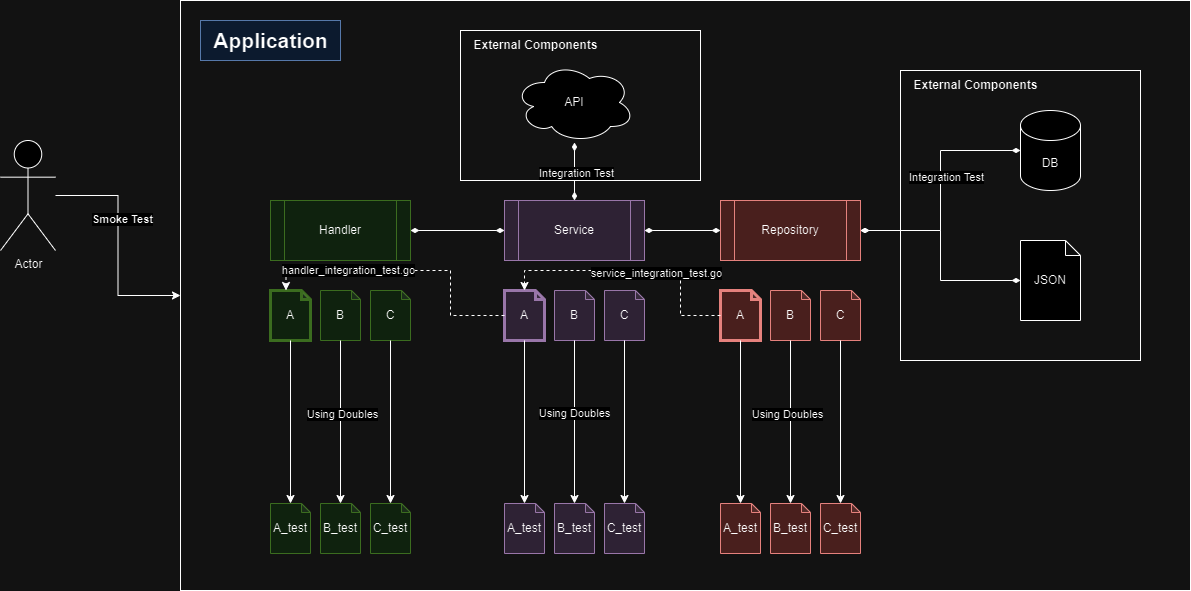

The diagram above was exported from draw.io. Its source (the exported page's mxGraphModel, read from the mxfile embedded in the PNG):
<mxGraphModel dx="1100" dy="628" grid="1" gridSize="10" guides="1" tooltips="1" connect="1" arrows="1" fold="1" page="1" pageScale="1" pageWidth="827" pageHeight="1169" math="0" shadow="0">
  <root>
    <mxCell id="0" />
    <mxCell id="1" parent="0" />
    <mxCell id="XY-rSewPcbM5ejqVi5vS-62" value="" style="rounded=0;whiteSpace=wrap;html=1;fillColor=none;" vertex="1" parent="1">
      <mxGeometry x="550" y="160" width="240" height="150" as="geometry" />
    </mxCell>
    <mxCell id="XY-rSewPcbM5ejqVi5vS-53" value="" style="rounded=0;whiteSpace=wrap;html=1;fillColor=none;" vertex="1" parent="1">
      <mxGeometry x="270" y="130" width="1010" height="590" as="geometry" />
    </mxCell>
    <mxCell id="XY-rSewPcbM5ejqVi5vS-36" style="edgeStyle=orthogonalEdgeStyle;rounded=0;orthogonalLoop=1;jettySize=auto;html=1;entryX=1;entryY=0.5;entryDx=0;entryDy=0;strokeColor=default;startArrow=diamondThin;startFill=1;endArrow=diamondThin;endFill=1;" edge="1" parent="1" source="XY-rSewPcbM5ejqVi5vS-2" target="XY-rSewPcbM5ejqVi5vS-3">
      <mxGeometry relative="1" as="geometry" />
    </mxCell>
    <mxCell id="XY-rSewPcbM5ejqVi5vS-2" value="Service" style="shape=process;whiteSpace=wrap;html=1;backgroundOutline=1;fillColor=#e1d5e7;strokeColor=#9673a6;" vertex="1" parent="1">
      <mxGeometry x="594" y="330" width="140" height="60" as="geometry" />
    </mxCell>
    <mxCell id="XY-rSewPcbM5ejqVi5vS-3" value="Handler" style="shape=process;whiteSpace=wrap;html=1;backgroundOutline=1;fillColor=#d5e8d4;strokeColor=#82b366;" vertex="1" parent="1">
      <mxGeometry x="360" y="330" width="140" height="60" as="geometry" />
    </mxCell>
    <mxCell id="XY-rSewPcbM5ejqVi5vS-6" value="A" style="shape=note;whiteSpace=wrap;html=1;backgroundOutline=1;darkOpacity=0.05;size=9;fillColor=#d5e8d4;strokeColor=#82b366;strokeWidth=3;" vertex="1" parent="1">
      <mxGeometry x="360" y="420" width="40" height="50" as="geometry" />
    </mxCell>
    <mxCell id="XY-rSewPcbM5ejqVi5vS-7" value="B" style="shape=note;whiteSpace=wrap;html=1;backgroundOutline=1;darkOpacity=0.05;size=9;fillColor=#d5e8d4;strokeColor=#82b366;" vertex="1" parent="1">
      <mxGeometry x="410" y="420" width="40" height="50" as="geometry" />
    </mxCell>
    <mxCell id="XY-rSewPcbM5ejqVi5vS-8" value="C" style="shape=note;whiteSpace=wrap;html=1;backgroundOutline=1;darkOpacity=0.05;size=9;fillColor=#d5e8d4;strokeColor=#82b366;" vertex="1" parent="1">
      <mxGeometry x="460" y="420" width="40" height="50" as="geometry" />
    </mxCell>
    <mxCell id="XY-rSewPcbM5ejqVi5vS-9" value="A" style="shape=note;whiteSpace=wrap;html=1;backgroundOutline=1;darkOpacity=0.05;size=9;fillColor=#e1d5e7;strokeColor=#9673a6;strokeWidth=3;" vertex="1" parent="1">
      <mxGeometry x="594" y="420" width="40" height="50" as="geometry" />
    </mxCell>
    <mxCell id="XY-rSewPcbM5ejqVi5vS-10" value="B" style="shape=note;whiteSpace=wrap;html=1;backgroundOutline=1;darkOpacity=0.05;size=9;fillColor=#e1d5e7;strokeColor=#9673a6;" vertex="1" parent="1">
      <mxGeometry x="644" y="420" width="40" height="50" as="geometry" />
    </mxCell>
    <mxCell id="XY-rSewPcbM5ejqVi5vS-11" value="C" style="shape=note;whiteSpace=wrap;html=1;backgroundOutline=1;darkOpacity=0.05;size=9;fillColor=#e1d5e7;strokeColor=#9673a6;" vertex="1" parent="1">
      <mxGeometry x="694" y="420" width="40" height="50" as="geometry" />
    </mxCell>
    <mxCell id="XY-rSewPcbM5ejqVi5vS-35" style="edgeStyle=orthogonalEdgeStyle;rounded=0;orthogonalLoop=1;jettySize=auto;html=1;entryX=1;entryY=0.5;entryDx=0;entryDy=0;startArrow=diamondThin;startFill=1;endArrow=diamondThin;endFill=1;" edge="1" parent="1" source="XY-rSewPcbM5ejqVi5vS-12" target="XY-rSewPcbM5ejqVi5vS-2">
      <mxGeometry relative="1" as="geometry" />
    </mxCell>
    <mxCell id="XY-rSewPcbM5ejqVi5vS-12" value="Repository" style="shape=process;whiteSpace=wrap;html=1;backgroundOutline=1;fillColor=#f8cecc;strokeColor=#b85450;" vertex="1" parent="1">
      <mxGeometry x="810" y="330" width="140" height="60" as="geometry" />
    </mxCell>
    <mxCell id="XY-rSewPcbM5ejqVi5vS-13" value="A" style="shape=note;whiteSpace=wrap;html=1;backgroundOutline=1;darkOpacity=0.05;size=9;fillColor=#f8cecc;strokeColor=#b85450;strokeWidth=3;" vertex="1" parent="1">
      <mxGeometry x="810" y="420" width="40" height="50" as="geometry" />
    </mxCell>
    <mxCell id="XY-rSewPcbM5ejqVi5vS-14" value="B" style="shape=note;whiteSpace=wrap;html=1;backgroundOutline=1;darkOpacity=0.05;size=9;fillColor=#f8cecc;strokeColor=#b85450;" vertex="1" parent="1">
      <mxGeometry x="860" y="420" width="40" height="50" as="geometry" />
    </mxCell>
    <mxCell id="XY-rSewPcbM5ejqVi5vS-15" value="C" style="shape=note;whiteSpace=wrap;html=1;backgroundOutline=1;darkOpacity=0.05;size=9;fillColor=#f8cecc;strokeColor=#b85450;" vertex="1" parent="1">
      <mxGeometry x="910" y="420" width="40" height="50" as="geometry" />
    </mxCell>
    <mxCell id="XY-rSewPcbM5ejqVi5vS-16" value="A_test" style="shape=note;whiteSpace=wrap;html=1;backgroundOutline=1;darkOpacity=0.05;size=9;fillColor=#d5e8d4;strokeColor=#82b366;" vertex="1" parent="1">
      <mxGeometry x="360" y="633" width="40" height="50" as="geometry" />
    </mxCell>
    <mxCell id="XY-rSewPcbM5ejqVi5vS-17" value="B_test" style="shape=note;whiteSpace=wrap;html=1;backgroundOutline=1;darkOpacity=0.05;size=9;fillColor=#d5e8d4;strokeColor=#82b366;" vertex="1" parent="1">
      <mxGeometry x="410" y="633" width="40" height="50" as="geometry" />
    </mxCell>
    <mxCell id="XY-rSewPcbM5ejqVi5vS-18" value="C_test" style="shape=note;whiteSpace=wrap;html=1;backgroundOutline=1;darkOpacity=0.05;size=9;fillColor=#d5e8d4;strokeColor=#82b366;" vertex="1" parent="1">
      <mxGeometry x="460" y="633" width="40" height="50" as="geometry" />
    </mxCell>
    <mxCell id="XY-rSewPcbM5ejqVi5vS-19" value="A_test" style="shape=note;whiteSpace=wrap;html=1;backgroundOutline=1;darkOpacity=0.05;size=9;fillColor=#e1d5e7;strokeColor=#9673a6;" vertex="1" parent="1">
      <mxGeometry x="594" y="633" width="40" height="50" as="geometry" />
    </mxCell>
    <mxCell id="XY-rSewPcbM5ejqVi5vS-20" value="B_test" style="shape=note;whiteSpace=wrap;html=1;backgroundOutline=1;darkOpacity=0.05;size=9;fillColor=#e1d5e7;strokeColor=#9673a6;" vertex="1" parent="1">
      <mxGeometry x="644" y="633" width="40" height="50" as="geometry" />
    </mxCell>
    <mxCell id="XY-rSewPcbM5ejqVi5vS-21" value="C_test" style="shape=note;whiteSpace=wrap;html=1;backgroundOutline=1;darkOpacity=0.05;size=9;fillColor=#e1d5e7;strokeColor=#9673a6;" vertex="1" parent="1">
      <mxGeometry x="694" y="633" width="40" height="50" as="geometry" />
    </mxCell>
    <mxCell id="XY-rSewPcbM5ejqVi5vS-22" value="A_test" style="shape=note;whiteSpace=wrap;html=1;backgroundOutline=1;darkOpacity=0.05;size=9;fillColor=#f8cecc;strokeColor=#b85450;" vertex="1" parent="1">
      <mxGeometry x="810" y="633" width="40" height="50" as="geometry" />
    </mxCell>
    <mxCell id="XY-rSewPcbM5ejqVi5vS-23" value="B_test" style="shape=note;whiteSpace=wrap;html=1;backgroundOutline=1;darkOpacity=0.05;size=9;fillColor=#f8cecc;strokeColor=#b85450;" vertex="1" parent="1">
      <mxGeometry x="860" y="633" width="40" height="50" as="geometry" />
    </mxCell>
    <mxCell id="XY-rSewPcbM5ejqVi5vS-24" value="C_test" style="shape=note;whiteSpace=wrap;html=1;backgroundOutline=1;darkOpacity=0.05;size=9;fillColor=#f8cecc;strokeColor=#b85450;" vertex="1" parent="1">
      <mxGeometry x="910" y="633" width="40" height="50" as="geometry" />
    </mxCell>
    <mxCell id="XY-rSewPcbM5ejqVi5vS-25" style="edgeStyle=orthogonalEdgeStyle;rounded=0;orthogonalLoop=1;jettySize=auto;html=1;entryX=0.5;entryY=0;entryDx=0;entryDy=0;entryPerimeter=0;" edge="1" parent="1" source="XY-rSewPcbM5ejqVi5vS-6" target="XY-rSewPcbM5ejqVi5vS-16">
      <mxGeometry relative="1" as="geometry" />
    </mxCell>
    <mxCell id="XY-rSewPcbM5ejqVi5vS-26" style="edgeStyle=orthogonalEdgeStyle;rounded=0;orthogonalLoop=1;jettySize=auto;html=1;entryX=0.5;entryY=0;entryDx=0;entryDy=0;entryPerimeter=0;" edge="1" parent="1" source="XY-rSewPcbM5ejqVi5vS-7" target="XY-rSewPcbM5ejqVi5vS-17">
      <mxGeometry relative="1" as="geometry" />
    </mxCell>
    <mxCell id="XY-rSewPcbM5ejqVi5vS-50" value="Using Doubles" style="edgeLabel;html=1;align=center;verticalAlign=middle;resizable=0;points=[];" vertex="1" connectable="0" parent="XY-rSewPcbM5ejqVi5vS-26">
      <mxGeometry x="-0.092" y="1" relative="1" as="geometry">
        <mxPoint as="offset" />
      </mxGeometry>
    </mxCell>
    <mxCell id="XY-rSewPcbM5ejqVi5vS-27" style="edgeStyle=orthogonalEdgeStyle;rounded=0;orthogonalLoop=1;jettySize=auto;html=1;entryX=0.5;entryY=0;entryDx=0;entryDy=0;entryPerimeter=0;" edge="1" parent="1" source="XY-rSewPcbM5ejqVi5vS-8" target="XY-rSewPcbM5ejqVi5vS-18">
      <mxGeometry relative="1" as="geometry" />
    </mxCell>
    <mxCell id="XY-rSewPcbM5ejqVi5vS-28" style="edgeStyle=orthogonalEdgeStyle;rounded=0;orthogonalLoop=1;jettySize=auto;html=1;entryX=0.5;entryY=0;entryDx=0;entryDy=0;entryPerimeter=0;" edge="1" parent="1" source="XY-rSewPcbM5ejqVi5vS-9" target="XY-rSewPcbM5ejqVi5vS-19">
      <mxGeometry relative="1" as="geometry" />
    </mxCell>
    <mxCell id="XY-rSewPcbM5ejqVi5vS-29" style="edgeStyle=orthogonalEdgeStyle;rounded=0;orthogonalLoop=1;jettySize=auto;html=1;entryX=0.5;entryY=0;entryDx=0;entryDy=0;entryPerimeter=0;" edge="1" parent="1" source="XY-rSewPcbM5ejqVi5vS-10" target="XY-rSewPcbM5ejqVi5vS-20">
      <mxGeometry relative="1" as="geometry" />
    </mxCell>
    <mxCell id="XY-rSewPcbM5ejqVi5vS-51" value="Using Doubles" style="edgeLabel;html=1;align=center;verticalAlign=middle;resizable=0;points=[];" vertex="1" connectable="0" parent="XY-rSewPcbM5ejqVi5vS-29">
      <mxGeometry x="-0.1166" y="-1" relative="1" as="geometry">
        <mxPoint as="offset" />
      </mxGeometry>
    </mxCell>
    <mxCell id="XY-rSewPcbM5ejqVi5vS-30" style="edgeStyle=orthogonalEdgeStyle;rounded=0;orthogonalLoop=1;jettySize=auto;html=1;entryX=0.5;entryY=0;entryDx=0;entryDy=0;entryPerimeter=0;" edge="1" parent="1" source="XY-rSewPcbM5ejqVi5vS-11" target="XY-rSewPcbM5ejqVi5vS-21">
      <mxGeometry relative="1" as="geometry" />
    </mxCell>
    <mxCell id="XY-rSewPcbM5ejqVi5vS-31" style="edgeStyle=orthogonalEdgeStyle;rounded=0;orthogonalLoop=1;jettySize=auto;html=1;entryX=0.5;entryY=0;entryDx=0;entryDy=0;entryPerimeter=0;" edge="1" parent="1" source="XY-rSewPcbM5ejqVi5vS-13" target="XY-rSewPcbM5ejqVi5vS-22">
      <mxGeometry relative="1" as="geometry" />
    </mxCell>
    <mxCell id="XY-rSewPcbM5ejqVi5vS-32" style="edgeStyle=orthogonalEdgeStyle;rounded=0;orthogonalLoop=1;jettySize=auto;html=1;entryX=0.5;entryY=0;entryDx=0;entryDy=0;entryPerimeter=0;" edge="1" parent="1" source="XY-rSewPcbM5ejqVi5vS-14" target="XY-rSewPcbM5ejqVi5vS-23">
      <mxGeometry relative="1" as="geometry" />
    </mxCell>
    <mxCell id="XY-rSewPcbM5ejqVi5vS-52" value="Using Doubles" style="edgeLabel;html=1;align=center;verticalAlign=middle;resizable=0;points=[];" vertex="1" connectable="0" parent="XY-rSewPcbM5ejqVi5vS-32">
      <mxGeometry x="-0.092" y="-4" relative="1" as="geometry">
        <mxPoint as="offset" />
      </mxGeometry>
    </mxCell>
    <mxCell id="XY-rSewPcbM5ejqVi5vS-34" style="edgeStyle=orthogonalEdgeStyle;rounded=0;orthogonalLoop=1;jettySize=auto;html=1;entryX=0.5;entryY=0;entryDx=0;entryDy=0;entryPerimeter=0;" edge="1" parent="1" source="XY-rSewPcbM5ejqVi5vS-15" target="XY-rSewPcbM5ejqVi5vS-24">
      <mxGeometry relative="1" as="geometry" />
    </mxCell>
    <mxCell id="XY-rSewPcbM5ejqVi5vS-39" value="DB" style="shape=cylinder3;whiteSpace=wrap;html=1;boundedLbl=1;backgroundOutline=1;size=15;" vertex="1" parent="1">
      <mxGeometry x="1110" y="240" width="60" height="80" as="geometry" />
    </mxCell>
    <mxCell id="XY-rSewPcbM5ejqVi5vS-40" value="JSON" style="shape=note;whiteSpace=wrap;html=1;backgroundOutline=1;darkOpacity=0.05;size=15;" vertex="1" parent="1">
      <mxGeometry x="1110" y="370" width="60" height="80" as="geometry" />
    </mxCell>
    <mxCell id="XY-rSewPcbM5ejqVi5vS-41" style="edgeStyle=orthogonalEdgeStyle;rounded=0;orthogonalLoop=1;jettySize=auto;html=1;entryX=0;entryY=0.5;entryDx=0;entryDy=0;entryPerimeter=0;startArrow=diamondThin;startFill=1;endArrow=diamondThin;endFill=1;" edge="1" parent="1" source="XY-rSewPcbM5ejqVi5vS-12" target="XY-rSewPcbM5ejqVi5vS-39">
      <mxGeometry relative="1" as="geometry" />
    </mxCell>
    <mxCell id="XY-rSewPcbM5ejqVi5vS-45" value="Integration Test" style="edgeLabel;html=1;align=center;verticalAlign=middle;resizable=0;points=[];" vertex="1" connectable="0" parent="XY-rSewPcbM5ejqVi5vS-41">
      <mxGeometry x="0.1103" y="-5" relative="1" as="geometry">
        <mxPoint as="offset" />
      </mxGeometry>
    </mxCell>
    <mxCell id="XY-rSewPcbM5ejqVi5vS-43" style="edgeStyle=orthogonalEdgeStyle;rounded=0;orthogonalLoop=1;jettySize=auto;html=1;entryX=0.5;entryY=0;entryDx=0;entryDy=0;startArrow=diamondThin;startFill=1;endArrow=diamondThin;endFill=1;" edge="1" parent="1" source="XY-rSewPcbM5ejqVi5vS-42" target="XY-rSewPcbM5ejqVi5vS-2">
      <mxGeometry relative="1" as="geometry" />
    </mxCell>
    <mxCell id="XY-rSewPcbM5ejqVi5vS-44" value="Integration Test" style="edgeLabel;html=1;align=center;verticalAlign=middle;resizable=0;points=[];" vertex="1" connectable="0" parent="XY-rSewPcbM5ejqVi5vS-43">
      <mxGeometry x="0.05" y="1" relative="1" as="geometry">
        <mxPoint as="offset" />
      </mxGeometry>
    </mxCell>
    <mxCell id="XY-rSewPcbM5ejqVi5vS-42" value="API" style="ellipse;shape=cloud;whiteSpace=wrap;html=1;" vertex="1" parent="1">
      <mxGeometry x="604" y="192" width="120" height="80" as="geometry" />
    </mxCell>
    <mxCell id="XY-rSewPcbM5ejqVi5vS-46" style="edgeStyle=orthogonalEdgeStyle;rounded=0;orthogonalLoop=1;jettySize=auto;html=1;entryX=0;entryY=0.5;entryDx=0;entryDy=0;entryPerimeter=0;startArrow=diamondThin;startFill=1;endArrow=diamondThin;endFill=1;" edge="1" parent="1" source="XY-rSewPcbM5ejqVi5vS-12" target="XY-rSewPcbM5ejqVi5vS-40">
      <mxGeometry relative="1" as="geometry" />
    </mxCell>
    <mxCell id="XY-rSewPcbM5ejqVi5vS-47" value="" style="rounded=0;whiteSpace=wrap;html=1;fillColor=none;" vertex="1" parent="1">
      <mxGeometry x="990" y="200" width="240" height="290" as="geometry" />
    </mxCell>
    <mxCell id="XY-rSewPcbM5ejqVi5vS-48" value="External Components" style="text;html=1;align=center;verticalAlign=middle;resizable=0;points=[];autosize=1;strokeColor=none;fillColor=none;fontStyle=1" vertex="1" parent="1">
      <mxGeometry x="990" y="200" width="150" height="30" as="geometry" />
    </mxCell>
    <mxCell id="XY-rSewPcbM5ejqVi5vS-54" value="Application" style="text;html=1;align=center;verticalAlign=middle;resizable=0;points=[];autosize=1;strokeColor=#6c8ebf;fillColor=#dae8fc;fontStyle=1;fontSize=21;" vertex="1" parent="1">
      <mxGeometry x="290" y="150" width="140" height="40" as="geometry" />
    </mxCell>
    <mxCell id="XY-rSewPcbM5ejqVi5vS-56" style="edgeStyle=orthogonalEdgeStyle;rounded=0;orthogonalLoop=1;jettySize=auto;html=1;entryX=0;entryY=0.5;entryDx=0;entryDy=0;" edge="1" parent="1" source="XY-rSewPcbM5ejqVi5vS-55" target="XY-rSewPcbM5ejqVi5vS-53">
      <mxGeometry relative="1" as="geometry" />
    </mxCell>
    <mxCell id="XY-rSewPcbM5ejqVi5vS-57" value="Smoke Test" style="edgeLabel;html=1;align=center;verticalAlign=middle;resizable=0;points=[];fontStyle=1" vertex="1" connectable="0" parent="XY-rSewPcbM5ejqVi5vS-56">
      <mxGeometry x="-0.2333" y="4" relative="1" as="geometry">
        <mxPoint as="offset" />
      </mxGeometry>
    </mxCell>
    <mxCell id="XY-rSewPcbM5ejqVi5vS-55" value="Actor" style="shape=umlActor;verticalLabelPosition=bottom;verticalAlign=top;html=1;outlineConnect=0;" vertex="1" parent="1">
      <mxGeometry x="90" y="270" width="55" height="110" as="geometry" />
    </mxCell>
    <mxCell id="XY-rSewPcbM5ejqVi5vS-58" style="edgeStyle=orthogonalEdgeStyle;rounded=0;orthogonalLoop=1;jettySize=auto;html=1;entryX=0;entryY=0;entryDx=15.5;entryDy=0;entryPerimeter=0;dashed=1;" edge="1" parent="1" source="XY-rSewPcbM5ejqVi5vS-9" target="XY-rSewPcbM5ejqVi5vS-6">
      <mxGeometry relative="1" as="geometry">
        <Array as="points">
          <mxPoint x="540" y="445" />
          <mxPoint x="540" y="400" />
          <mxPoint x="375" y="400" />
        </Array>
      </mxGeometry>
    </mxCell>
    <mxCell id="XY-rSewPcbM5ejqVi5vS-61" value="handler_integration_test.go" style="edgeLabel;html=1;align=center;verticalAlign=middle;resizable=0;points=[];" vertex="1" connectable="0" parent="XY-rSewPcbM5ejqVi5vS-58">
      <mxGeometry x="0.4165" y="-1" relative="1" as="geometry">
        <mxPoint as="offset" />
      </mxGeometry>
    </mxCell>
    <mxCell id="XY-rSewPcbM5ejqVi5vS-59" style="edgeStyle=orthogonalEdgeStyle;rounded=0;orthogonalLoop=1;jettySize=auto;html=1;entryX=0.5;entryY=0;entryDx=0;entryDy=0;entryPerimeter=0;dashed=1;" edge="1" parent="1" source="XY-rSewPcbM5ejqVi5vS-13" target="XY-rSewPcbM5ejqVi5vS-9">
      <mxGeometry relative="1" as="geometry">
        <Array as="points">
          <mxPoint x="770" y="445" />
          <mxPoint x="770" y="400" />
          <mxPoint x="614" y="400" />
        </Array>
      </mxGeometry>
    </mxCell>
    <mxCell id="XY-rSewPcbM5ejqVi5vS-60" value="service_integration_test.go" style="edgeLabel;html=1;align=center;verticalAlign=middle;resizable=0;points=[];" vertex="1" connectable="0" parent="XY-rSewPcbM5ejqVi5vS-59">
      <mxGeometry x="-0.1535" y="2" relative="1" as="geometry">
        <mxPoint as="offset" />
      </mxGeometry>
    </mxCell>
    <mxCell id="XY-rSewPcbM5ejqVi5vS-63" value="External Components" style="text;html=1;align=center;verticalAlign=middle;resizable=0;points=[];autosize=1;strokeColor=none;fillColor=none;fontStyle=1" vertex="1" parent="1">
      <mxGeometry x="550" y="160" width="150" height="30" as="geometry" />
    </mxCell>
  </root>
</mxGraphModel>